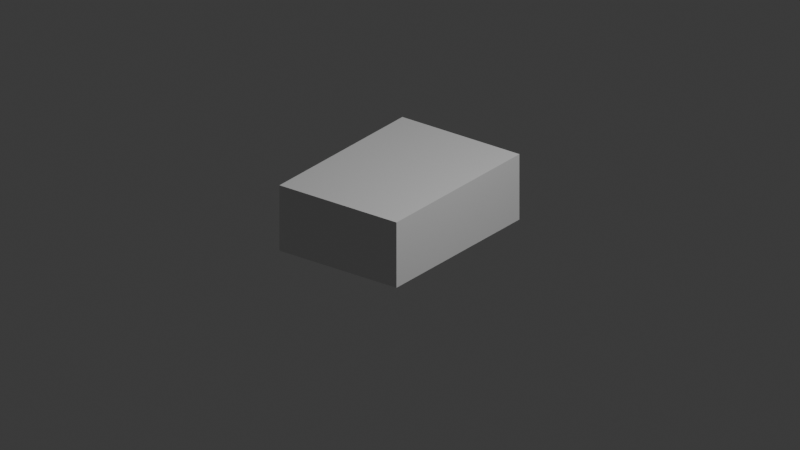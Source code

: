 # Source: book1.blend  (saved by Blender 5.1.30; exported with 4.5.12 LTS)
import bpy
from mathutils import Matrix  # noqa: F401  (used for matrix-valued properties, if any)

bpy.ops.wm.read_factory_settings(use_empty=True)
scene = bpy.context.scene
scene.name = 'Scene'

# ---- collections
col_collection = bpy.data.collections.new('Collection'); scene.collection.children.link(col_collection)

# ---- materials (node trees are filled in below, after node groups)
mat_material = bpy.data.materials.new('Material')
mat_material.alpha_threshold = 0.0
mat_material.use_backface_culling_lightprobe_volume = False
mat_material.roughness = 0.5
mat_material.line_color = (0.0, 0.0, 0.0, 1.0)

# ---- material node trees
mat_material.use_nodes = True; mat_material.node_tree.nodes.clear()
_N = mat_material.node_tree.nodes; _L = mat_material.node_tree.links
n0 = _N.new('ShaderNodeOutputMaterial'); n0.name = 'Material Output'; n0.location = (200, 100)
n1 = _N.new('ShaderNodeBsdfPrincipled'); n1.name = 'Principled BSDF'; n1.location = (-200, 100)
_L.new(n1.outputs[0], n0.inputs[0])
n0.is_active_output = True

# ---- world
world_world = bpy.data.worlds.new('World'); scene.world = world_world
world_world.use_nodes = True; world_world.node_tree.nodes.clear()
_N = world_world.node_tree.nodes; _L = world_world.node_tree.links
n0 = _N.new('ShaderNodeOutputWorld'); n0.name = 'World Output'; n0.location = (200, 100)
n1 = _N.new('ShaderNodeBackground'); n1.name = 'Background'; n1.location = (-200, 100)
n1.inputs[0].default_value = (0.05088, 0.05088, 0.05088, 1.0)
_L.new(n1.outputs[0], n0.inputs[0])
n0.is_active_output = True
world_world.color = (0.05088, 0.05088, 0.05088)
world_world.sun_shadow_jitter_overblur = 0.0

# ---- cameras
cam_camera = bpy.data.cameras.new('Camera')
cam_camera.type = 'ORTHO'
cam_camera.clip_end = 100.0
cam_camera.ortho_scale = 7.314
cam_camera.show_background_images = True

# ---- lights
light_light = bpy.data.lights.new('Light', 'POINT')
light_light.energy = 1000.0
light_light.shadow_soft_size = 0.1

# ---- meshes
me_cube = bpy.data.meshes.new('Cube')
me_cube.from_pydata([(0.3352, 1.758, 0.5042), (0.3352, 1.758, -0.1546), (0.3352, -0.1049, 0.5042), (0.3352, -0.1049, -0.1546), (-1.006, 1.758, 0.5042), (-1.006, 1.758, -0.1546), (-1.006, -0.1049, 0.5042), (-1.006, -0.1049, -0.1546)], [], [(0, 4, 6, 2), (3, 2, 6, 7), (7, 6, 4, 5), (5, 1, 3, 7), (1, 0, 2, 3), (5, 4, 0, 1)])
_uv = me_cube.uv_layers.new(name='UVMap')
_uv.uv.foreach_set('vector', [0.625, 0.5, 0.875, 0.5, 0.875, 0.75, 0.625, 0.75, 0.375, 0.75, 0.625, 0.75, 0.625, 1.0, 0.375, 1.0, 0.375, 0.0, 0.625, 0.0, 0.625, 0.25, 0.375, 0.25, 0.125, 0.5, 0.375, 0.5, 0.375, 0.75, 0.125, 0.75, 0.375, 0.5, 0.625, 0.5, 0.625, 0.75, 0.375, 0.75, 0.375, 0.25, 0.625, 0.25, 0.625, 0.5, 0.375, 0.5])
me_cube.materials.append(mat_material)
me_cube.use_mirror_vertex_groups = False
me_cube.update()

# ---- objects
ob_cube = bpy.data.objects.new('Cube', me_cube)
ob_light = bpy.data.objects.new('Light', light_light)
ob_camera = bpy.data.objects.new('Camera', cam_camera)

# ---- transforms, parenting, visibility, modifiers, constraints
ob_cube.location = (0.0, 0.0, 0.0)
ob_cube.lock_rotations_4d = False
ob_cube.empty_display_type = 'ARROWS'
ob_cube.lineart.crease_threshold = 0.0
ob_light.location = (4.076, 1.005, 5.904)
ob_light.rotation_euler = (0.6503, 0.05522, 1.866)
ob_light.lock_rotations_4d = False
ob_light.empty_display_type = 'ARROWS'
ob_light.color = (0.0, 0.0, 0.0, 0.0)
ob_light.lineart.crease_threshold = 0.0
ob_camera.location = (6.274, -7.906, 5.02)
ob_camera.rotation_euler = (1.137, -1.323e-06, 0.6474)
ob_camera.lock_rotations_4d = False
ob_camera.empty_display_type = 'ARROWS'
ob_camera.color = (0.0, 0.0, 0.0, 0.0)
ob_camera.display_type = 'WIRE'
ob_camera.lineart.crease_threshold = 0.0

# ---- collection membership
col_collection.objects.link(ob_cube)
col_collection.objects.link(ob_light)
col_collection.objects.link(ob_camera)

# ---- scene / render settings (as saved in the file)
scene.camera = ob_camera
scene.frame_start = 1; scene.frame_end = 250; scene.frame_set(2)
scene.render.engine = 'BLENDER_EEVEE_NEXT'
scene.render.bake_bias = 0.0
scene.render.bake_samples = 0
scene.cycles.sampling_pattern = 'TABULATED_SOBOL'
scene.eevee.use_volume_custom_range = False
bpy.context.view_layer.update()
